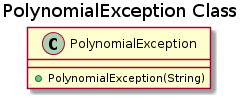

The diagram above was rendered by PlantUML. Its source (embedded in the PNG):
@startuml
title PolynomialException Class

class PolynomialException {
  +PolynomialException(String)
}
@enduml